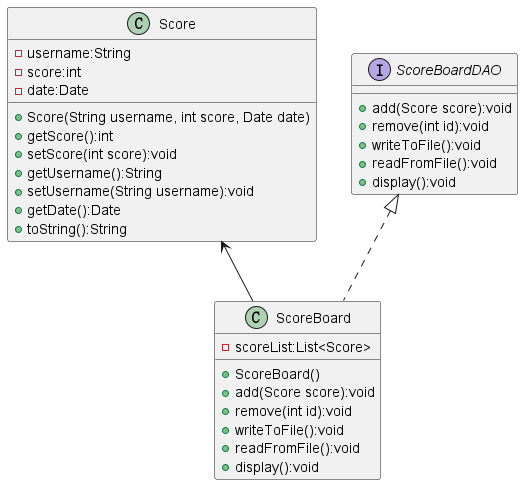

The diagram above was rendered by PlantUML. Its source (embedded in the PNG):
@startuml
'https://plantuml.com/class-diagram

class ScoreBoard {
    - scoreList:List<Score>
    + ScoreBoard()
    + add(Score score):void
    + remove(int id):void
    + writeToFile():void
    + readFromFile():void
    + display():void
}

class Score {
    - username:String
    - score:int
    - date:Date
    + Score(String username, int score, Date date)
    + getScore():int
    + setScore(int score):void
    + getUsername():String
    + setUsername(String username):void
    + getDate():Date
    + toString():String
}

interface ScoreBoardDAO {
    + add(Score score):void
    + remove(int id):void
    + writeToFile():void
    + readFromFile():void
    + display():void
}

ScoreBoardDAO <|.. ScoreBoard
Score <-- ScoreBoard

@enduml